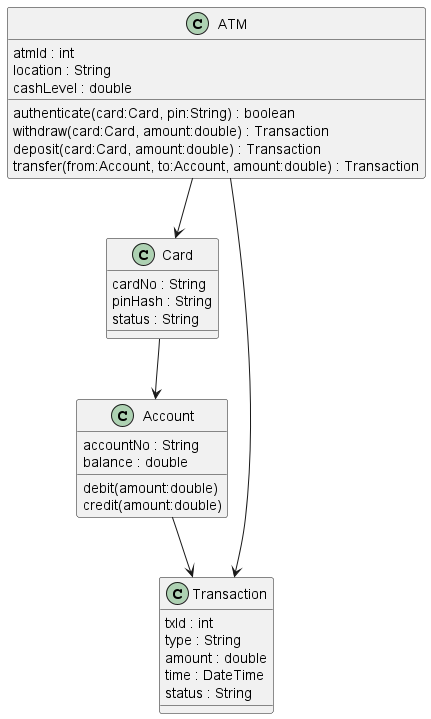

The diagram above was rendered by PlantUML. Its source (embedded in the PNG):
@startuml
class ATM {
    atmId : int
    location : String
    cashLevel : double
    authenticate(card:Card, pin:String) : boolean
    withdraw(card:Card, amount:double) : Transaction
    deposit(card:Card, amount:double) : Transaction
    transfer(from:Account, to:Account, amount:double) : Transaction
}

class Card {
    cardNo : String
    pinHash : String
    status : String
}

class Account {
    accountNo : String
    balance : double
    debit(amount:double)
    credit(amount:double)
}

class Transaction {
    txId : int
    type : String
    amount : double
    time : DateTime
    status : String
}

ATM --> Card
ATM --> Transaction
Card --> Account
Account --> Transaction
@enduml